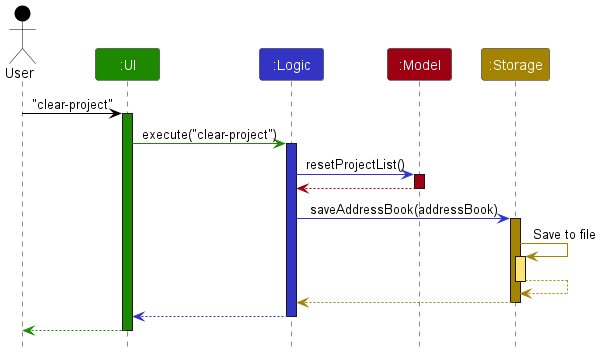

The diagram above was rendered by PlantUML. Its source (embedded in the PNG):
@startuml
!include style.puml

Actor User as user USER_COLOR
Participant ":UI" as ui UI_COLOR
Participant ":Logic" as logic LOGIC_COLOR
Participant ":Model" as model MODEL_COLOR
Participant ":Storage" as storage STORAGE_COLOR

user -[USER_COLOR]> ui : "clear-project"
activate ui UI_COLOR

ui -[UI_COLOR]> logic : execute("clear-project")
activate logic LOGIC_COLOR

logic -[LOGIC_COLOR]> model : resetProjectList()
activate model MODEL_COLOR

model -[MODEL_COLOR]-> logic
deactivate model

logic -[LOGIC_COLOR]> storage : saveAddressBook(addressBook)
activate storage STORAGE_COLOR

storage -[STORAGE_COLOR]> storage : Save to file
activate storage STORAGE_COLOR_T1
storage --[STORAGE_COLOR]> storage
deactivate storage

storage --[STORAGE_COLOR]> logic
deactivate storage

logic --[LOGIC_COLOR]> ui
deactivate logic

ui--[UI_COLOR]> user
deactivate ui
@enduml